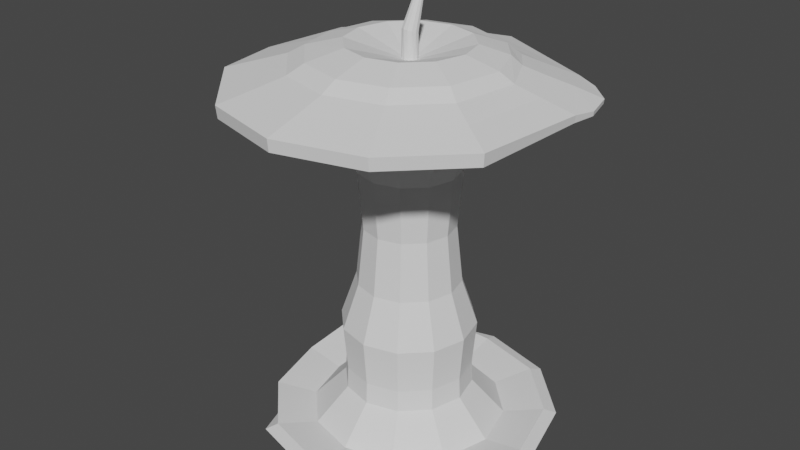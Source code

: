 # Source: apple_core.blend  (saved by Blender 3.3.6; exported with 4.5.12 LTS)
import bpy
from mathutils import Matrix  # noqa: F401  (used for matrix-valued properties, if any)

bpy.ops.wm.read_factory_settings(use_empty=True)
scene = bpy.context.scene
scene.name = 'Scene'

# ---- collections
col_collection = bpy.data.collections.new('Collection'); scene.collection.children.link(col_collection)

# ---- world
world_world = bpy.data.worlds.new('World'); scene.world = world_world
world_world.use_nodes = True; world_world.node_tree.nodes.clear()
_N = world_world.node_tree.nodes; _L = world_world.node_tree.links
n0 = _N.new('ShaderNodeOutputWorld'); n0.name = 'World Output'; n0.location = (300, 300)
n1 = _N.new('ShaderNodeBackground'); n1.name = 'Background'; n1.location = (10, 300)
n1.inputs[0].default_value = (0.05088, 0.05088, 0.05088, 1.0)
_L.new(n1.outputs[0], n0.inputs[0])
n0.is_active_output = True
world_world.color = (0.05088, 0.05088, 0.05088)
world_world.use_sun_shadow = False
world_world.sun_shadow_jitter_overblur = 0.0

# ---- meshes
me_cylinder = bpy.data.meshes.new('Cylinder')
me_cylinder.from_pydata([(-0.02168, 0.6613, -1.07), (-0.03249, 0.9228, 0.9626), (0.3119, 0.5719, -1.07), (0.5786, 0.641, 0.952), (0.5561, 0.3277, -1.07), (0.6969, 0.4023, 0.9876), (0.6454, -0.00581, -1.07), (0.8582, 0.1567, 0.952), (0.5561, -0.3394, -1.07), (0.8147, -0.4959, 0.966), (0.3119, -0.5836, -1.07), (0.4668, -0.8438, 0.966), (-0.02168, -0.6729, -1.07), (-0.008387, -0.9711, 0.966), (-0.3552, -0.5836, -1.07), (-0.4836, -0.8438, 0.966), (-0.5994, -0.3394, -1.07), (-0.8054, -0.4908, 0.9889), (-0.6888, -0.00581, -1.07), (-0.964, -0.02721, 0.9451), (-0.5994, 0.3277, -1.07), (-0.8755, 0.4565, 0.9592), (-0.3552, 0.5719, -1.07), (-0.4593, 0.8085, 0.9626), (6.425e-09, 0.2887, -0.1415), (0.1444, 0.2501, -0.1415), (0.2501, 0.1444, -0.1415), (0.2887, -6.12e-09, -0.1415), (0.2501, -0.1444, -0.1415), (0.1444, -0.2501, -0.1415), (6.425e-09, -0.2887, -0.1415), (-0.1444, -0.2501, -0.1415), (-0.2501, -0.1444, -0.1415), (-0.2887, -6.12e-09, -0.1415), (-0.2501, 0.1444, -0.1415), (-0.1444, 0.2501, -0.1415), (1.562e-07, 0.5039, 0.8769), (0.252, 0.4364, 0.8769), (0.4364, 0.252, 0.8769), (0.5039, 7.225e-10, 0.8769), (0.4364, -0.252, 0.8769), (0.252, -0.4364, 0.8769), (1.562e-07, -0.5039, 0.8769), (-0.252, -0.4364, 0.8769), (-0.4364, -0.252, 0.8769), (-0.5039, 7.225e-10, 0.8769), (-0.4364, 0.252, 0.8769), (-0.252, 0.4364, 0.8769), (0.1776, 0.3076, -0.6535), (0.3076, 0.1776, -0.6535), (0.3552, -4.212e-09, -0.6535), (0.3076, -0.1776, -0.6535), (0.1776, -0.3076, -0.6535), (3.081e-09, -0.3552, -0.6535), (-0.1776, -0.3076, -0.6535), (-0.3076, -0.1776, -0.6535), (-0.3552, -4.212e-09, -0.6535), (-0.3076, 0.1776, -0.6535), (-0.1776, 0.3076, -0.6535), (3.081e-09, 0.3552, -0.6535), (0.3855, 0.6639, -0.9247), (0.6665, 0.3829, -0.9247), (0.7694, -0.0009734, -0.9247), (0.6665, -0.3849, -0.9247), (0.3855, -0.6659, -0.9247), (0.001642, -0.7687, -0.9247), (-0.3822, -0.6659, -0.9247), (-0.6633, -0.3849, -0.9247), (-0.7661, -0.0009734, -0.9247), (-0.7618, 0.4413, -0.8846), (-0.4808, 0.7223, -0.8846), (0.001642, 0.7668, -0.9247), (9.997e-10, 0.6961, 0.9087), (0.3481, 0.6029, 0.9087), (0.6029, 0.3481, 0.9087), (0.6961, 1.179e-10, 0.9087), (0.6029, -0.3481, 0.9087), (0.3481, -0.6029, 0.9087), (9.997e-10, -0.6961, 0.9087), (-0.3481, -0.6029, 0.9087), (-0.6029, -0.3481, 0.9087), (-0.6961, 1.179e-10, 0.9087), (-0.6029, 0.3481, 0.9087), (-0.3481, 0.6029, 0.9087), (-0.03249, 0.9163, 0.9012), (0.5764, 0.6373, 0.9118), (0.6936, 0.4005, 0.9522), (0.8539, 0.1567, 0.9118), (0.8084, -0.4923, 0.8977), (0.4632, -0.8375, 0.8977), (-0.008387, -0.9638, 0.8977), (-0.48, -0.8375, 0.8977), (-0.7839, -0.4876, 0.9237), (-0.9413, -0.02757, 0.8802), (-0.8534, 0.4525, 0.8942), (-0.456, 0.8028, 0.9012), (0.4189, 0.7255, -0.944), (0.7255, 0.4189, -0.944), (0.8377, -1.036e-09, -0.944), (0.7255, -0.4189, -0.944), (0.4189, -0.7255, -0.944), (1.878e-09, -0.8377, -0.944), (-0.4189, -0.7255, -0.944), (-0.6063, -0.3433, -1.025), (-0.6967, -0.00581, -1.025), (-0.7255, 0.4189, -0.944), (-0.4189, 0.7255, -0.944), (1.878e-09, 0.8377, -0.944), (0.168, 0.2911, 1.172), (2.58e-09, 0.3361, 1.172), (0.2911, 0.168, 1.172), (0.3361, 4.607e-09, 1.172), (0.2911, -0.168, 1.172), (0.168, -0.2911, 1.172), (2.58e-09, -0.3361, 1.172), (-0.168, -0.2911, 1.172), (-0.2911, -0.168, 1.172), (-0.3361, 4.607e-09, 1.172), (-0.2911, 0.168, 1.172), (-0.168, 0.2911, 1.172), (0.02171, 0.0376, 1.084), (2.693e-09, 0.04342, 1.084), (0.0376, 0.02171, 1.084), (0.04342, 4.921e-09, 1.084), (0.0376, -0.02171, 1.084), (0.02171, -0.0376, 1.084), (2.693e-09, -0.04342, 1.084), (-0.02171, -0.0376, 1.084), (-0.0376, -0.02171, 1.084), (-0.04342, 4.921e-09, 1.084), (-0.0376, 0.02171, 1.084), (-0.02171, 0.0376, 1.084), (0.02754, 0.03156, 1.213), (0.007175, 0.04104, 1.212), (0.04052, 0.01363, 1.217), (0.04265, -0.007949, 1.223), (0.03335, -0.0274, 1.229), (0.01511, -0.03951, 1.234), (-0.007175, -0.04104, 1.237), (-0.02754, -0.03156, 1.236), (-0.04052, -0.01363, 1.232), (-0.04265, 0.007949, 1.226), (-0.03335, 0.0274, 1.22), (-0.01511, 0.03951, 1.215), (0.03096, 0.06371, 1.377), (0.01879, 0.06937, 1.376), (0.03872, 0.05299, 1.379), (0.03999, 0.04009, 1.382), (0.03443, 0.02847, 1.386), (0.02353, 0.02123, 1.389), (0.01022, 0.02032, 1.391), (-0.001953, 0.02598, 1.39), (-0.009713, 0.0367, 1.388), (-0.01098, 0.04959, 1.384), (-0.005425, 0.06122, 1.381), (0.005473, 0.06846, 1.378), (-0.1637, 0.9165, 0.9071), (-0.1637, 0.9198, 0.9376), (-0.3753, 0.8631, 0.9376), (-0.3737, 0.8603, 0.9071), (0.8304, 0.4635, 0.9365), (0.7033, 0.5906, 0.9365), (0.8769, 0.29, 0.9365), (0.702, 0.5883, 0.9115), (0.8281, 0.4622, 0.9115), (0.8742, 0.29, 0.9115), (0.1414, 0.2449, 0.5079), (0.2449, 0.1414, 0.5079), (0.2828, -4.101e-09, 0.5079), (0.2449, -0.1414, 0.5079), (0.1414, -0.2449, 0.5079), (2.677e-09, -0.2828, 0.5079), (-0.1414, -0.2449, 0.5079), (-0.2449, -0.1414, 0.5079), (-0.2828, -4.101e-09, 0.5079), (-0.2449, 0.1414, 0.5079), (-0.1414, 0.2449, 0.5079), (2.677e-09, 0.2828, 0.5079), (0.002136, 0.541, -0.9676), (0.2732, 0.4683, -0.9676), (0.4717, 0.2698, -0.9676), (0.5444, -0.001266, -0.9676), (0.4717, -0.2724, -0.9676), (0.2732, -0.4708, -0.9676), (0.002136, -0.5435, -0.9676), (-0.269, -0.4708, -0.9676), (-0.4674, -0.2724, -0.9676), (-0.5401, -0.001266, -0.9676), (-0.5246, 0.3037, -0.9443), (-0.3261, 0.5022, -0.9443), (8.793e-08, 0.3571, 0.6937), (0.1786, 0.3093, 0.6937), (0.3093, 0.1786, 0.6937), (0.3571, -4.401e-10, 0.6937), (0.3093, -0.1786, 0.6937), (0.1786, -0.3093, 0.6937), (8.793e-08, -0.3571, 0.6937), (-0.1786, -0.3093, 0.6937), (-0.3093, -0.1786, 0.6937), (-0.3571, -4.401e-10, 0.6937), (-0.3093, 0.1786, 0.6937), (-0.1786, 0.3093, 0.6937), (0.1271, 0.2201, 0.1832), (0.2201, 0.1271, 0.1832), (0.2541, -4.284e-09, 0.1832), (0.2201, -0.1271, 0.1832), (0.1271, -0.2201, 0.1832), (3.686e-09, -0.2541, 0.1832), (-0.1271, -0.2201, 0.1832), (-0.2201, -0.1271, 0.1832), (-0.2541, -4.284e-09, 0.1832), (-0.2201, 0.1271, 0.1832), (-0.1271, 0.2201, 0.1832), (3.686e-09, 0.2541, 0.1832), (5.351e-09, 0.3768, -0.3975), (0.1884, 0.3263, -0.3975), (0.3263, 0.1884, -0.3975), (0.3768, -6.046e-09, -0.3975), (0.3263, -0.1884, -0.3975), (0.1884, -0.3263, -0.3975), (5.351e-09, -0.3768, -0.3975), (-0.1884, -0.3263, -0.3975), (-0.3263, -0.1884, -0.3975), (-0.3768, -6.046e-09, -0.3975), (-0.3263, 0.1884, -0.3975), (-0.1884, 0.3263, -0.3975), (-0.02168, 0.48, -1.07), (0.2212, 0.4149, -1.07), (0.399, 0.2371, -1.07), (0.4641, -0.00581, -1.07), (0.399, -0.2487, -1.07), (0.2212, -0.4265, -1.07), (-0.02168, -0.4916, -1.07), (-0.2646, -0.4265, -1.07), (-0.4424, -0.2487, -1.07), (-0.5075, -0.00581, -1.07), (-0.4424, 0.2371, -1.07), (-0.2646, 0.4149, -1.07), (-0.02168, 0.1417, -1.005), (0.05206, 0.1219, -1.005), (0.106, 0.06793, -1.005), (0.1258, -0.00581, -1.005), (0.106, -0.07955, -1.005), (0.05206, -0.1335, -1.005), (-0.02168, -0.1533, -1.005), (-0.09542, -0.1335, -1.005), (-0.1494, -0.07955, -1.005), (-0.1692, -0.00581, -1.005), (-0.1494, 0.06793, -1.005), (-0.09542, 0.1219, -1.005), (0.3789, 0.6727, -1.007), (0.6645, 0.3871, -1.007), (0.769, -0.003012, -1.007), (0.6645, -0.3931, -1.007), (0.3789, -0.6787, -1.007), (-0.01124, -0.7832, -1.007), (-0.4014, -0.6787, -1.007), (-0.6251, -0.354, -1.048), (-0.7184, -0.006024, -1.048), (-0.6869, 0.3871, -1.007), (-0.4014, 0.6727, -1.007), (-0.01124, 0.7772, -1.007), (0.0002446, 0.3604, -0.7764), (0.1805, 0.3121, -0.7764), (0.3125, 0.1801, -0.7764), (0.3608, -0.000145, -0.7764), (0.3125, -0.1804, -0.7764), (0.1805, -0.3124, -0.7764), (0.0002446, -0.3607, -0.7764), (-0.18, -0.3124, -0.7764), (-0.312, -0.1804, -0.7764), (-0.3603, -0.000145, -0.7764), (-0.3309, 0.1913, -0.7687), (-0.1989, 0.3233, -0.7687), (0.5275, -0.3179, 1.069), (0.3025, -0.5429, 1.069), (0.5737, 0.06606, 1.063), (-0.3017, 0.5244, 1.067), (-0.01524, 0.6012, 1.067), (0.3508, 0.4521, 1.063), (0.4766, 0.2743, 1.078), (-0.5562, 0.2977, 1.066), (-0.6218, -0.01337, 1.06), (-0.5259, -0.3157, 1.079), (-0.3122, -0.5429, 1.069), (-0.004835, -0.6253, 1.069), (0.4559, -0.2697, 1.12), (0.5066, 0.03742, 1.117), (-0.2608, 0.4544, 1.12), (0.4276, 0.2467, 1.126), (-0.4709, 0.2598, 1.119), (-0.5324, -0.006769, 1.115), (-0.454, -0.2685, 1.126), (-0.2667, -0.4633, 1.12), (-0.002189, -0.5342, 1.12), (0.2623, -0.4633, 1.12), (-0.007979, 0.5221, 1.12), (0.2891, 0.4141, 1.117), (0.3754, -0.6777, 1.022), (-0.02362, 0.7439, 1.019), (0.4536, 0.5335, 1.012), (0.6552, -0.3979, 1.022), (0.699, 0.1084, 1.012), (-0.372, 0.6506, 1.019), (0.5728, 0.33, 1.037), (-0.6995, 0.3679, 1.017), (-0.7748, -0.02023, 1.007), (-0.6505, -0.3943, 1.038), (-0.389, -0.6777, 1.022), (-0.006768, -0.7801, 1.022)], [], [(84, 1, 3, 85), (3, 5, 160, 161), (86, 85, 163, 164), (87, 7, 9, 88), (88, 9, 11, 89), (89, 11, 13, 90), (90, 13, 15, 91), (91, 15, 17, 92), (92, 17, 19, 93), (93, 19, 21, 94), (295, 286, 112, 113), (94, 21, 23, 95), (84, 95, 159, 156), (20, 22, 237, 236), (225, 35, 24, 214), (224, 34, 35, 225), (223, 33, 34, 224), (222, 32, 33, 223), (221, 31, 32, 222), (220, 30, 31, 221), (219, 29, 30, 220), (218, 28, 29, 219), (217, 27, 28, 218), (216, 26, 27, 217), (215, 25, 26, 216), (214, 24, 25, 215), (201, 47, 36, 190), (200, 46, 47, 201), (199, 45, 46, 200), (198, 44, 45, 199), (197, 43, 44, 198), (196, 42, 43, 197), (195, 41, 42, 196), (194, 40, 41, 195), (193, 39, 40, 194), (192, 38, 39, 193), (191, 37, 38, 192), (190, 36, 37, 191), (262, 59, 48, 263), (263, 48, 49, 264), (264, 49, 50, 265), (265, 50, 51, 266), (266, 51, 52, 267), (267, 52, 53, 268), (268, 53, 54, 269), (269, 54, 55, 270), (270, 55, 56, 271), (271, 56, 57, 272), (272, 57, 58, 273), (273, 58, 59, 262), (106, 70, 71, 107), (105, 69, 70, 106), (104, 68, 69, 105), (103, 67, 68, 104), (102, 66, 67, 103), (101, 65, 66, 102), (100, 64, 65, 101), (99, 63, 64, 100), (98, 62, 63, 99), (97, 61, 62, 98), (96, 60, 61, 97), (107, 71, 60, 96), (47, 83, 72, 36), (46, 82, 83, 47), (45, 81, 82, 46), (44, 80, 81, 45), (43, 79, 80, 44), (42, 78, 79, 43), (41, 77, 78, 42), (40, 76, 77, 41), (39, 75, 76, 40), (38, 74, 75, 39), (37, 73, 74, 38), (36, 72, 73, 37), (83, 95, 84, 72), (82, 94, 95, 83), (81, 93, 94, 82), (80, 92, 93, 81), (79, 91, 92, 80), (78, 90, 91, 79), (77, 89, 90, 78), (76, 88, 89, 77), (75, 87, 88, 76), (74, 86, 87, 75), (73, 85, 86, 74), (72, 84, 85, 73), (261, 107, 96, 250), (250, 96, 97, 251), (251, 97, 98, 252), (252, 98, 99, 253), (253, 99, 100, 254), (254, 100, 101, 255), (255, 101, 102, 256), (256, 102, 103, 257), (257, 103, 104, 258), (258, 104, 105, 259), (259, 105, 106, 260), (260, 106, 107, 261), (113, 112, 124, 125), (286, 287, 111, 112), (296, 288, 119, 109), (297, 296, 109, 108), (287, 289, 110, 111), (288, 290, 118, 119), (289, 297, 108, 110), (290, 291, 117, 118), (291, 292, 116, 117), (292, 293, 115, 116), (293, 294, 114, 115), (294, 295, 113, 114), (120, 121, 133, 132), (109, 119, 131, 121), (110, 108, 120, 122), (117, 116, 128, 129), (114, 113, 125, 126), (111, 110, 122, 123), (118, 117, 129, 130), (115, 114, 126, 127), (112, 111, 123, 124), (119, 118, 130, 131), (108, 109, 121, 120), (116, 115, 127, 128), (143, 142, 154, 155), (128, 127, 139, 140), (125, 124, 136, 137), (121, 131, 143, 133), (122, 120, 132, 134), (129, 128, 140, 141), (126, 125, 137, 138), (123, 122, 134, 135), (130, 129, 141, 142), (127, 126, 138, 139), (124, 123, 135, 136), (131, 130, 142, 143), (144, 145, 155, 154, 153, 152, 151, 150, 149, 148, 147, 146), (132, 133, 145, 144), (140, 139, 151, 152), (137, 136, 148, 149), (133, 143, 155, 145), (134, 132, 144, 146), (141, 140, 152, 153), (138, 137, 149, 150), (135, 134, 146, 147), (142, 141, 153, 154), (139, 138, 150, 151), (136, 135, 147, 148), (159, 158, 157, 156), (1, 84, 156, 157), (23, 1, 157, 158), (95, 23, 158, 159), (163, 161, 160, 164), (164, 160, 162, 165), (7, 87, 165, 162), (85, 3, 161, 163), (87, 86, 164, 165), (5, 7, 162, 160), (213, 177, 166, 202), (202, 166, 167, 203), (203, 167, 168, 204), (204, 168, 169, 205), (205, 169, 170, 206), (206, 170, 171, 207), (207, 171, 172, 208), (208, 172, 173, 209), (209, 173, 174, 210), (210, 174, 175, 211), (211, 175, 176, 212), (212, 176, 177, 213), (70, 189, 178, 71), (69, 188, 189, 70), (68, 187, 188, 69), (67, 186, 187, 68), (66, 185, 186, 67), (65, 184, 185, 66), (64, 183, 184, 65), (63, 182, 183, 64), (62, 181, 182, 63), (61, 180, 181, 62), (60, 179, 180, 61), (71, 178, 179, 60), (177, 190, 191, 166), (166, 191, 192, 167), (167, 192, 193, 168), (168, 193, 194, 169), (169, 194, 195, 170), (170, 195, 196, 171), (171, 196, 197, 172), (172, 197, 198, 173), (173, 198, 199, 174), (174, 199, 200, 175), (175, 200, 201, 176), (176, 201, 190, 177), (35, 212, 213, 24), (34, 211, 212, 35), (33, 210, 211, 34), (32, 209, 210, 33), (31, 208, 209, 32), (30, 207, 208, 31), (29, 206, 207, 30), (28, 205, 206, 29), (27, 204, 205, 28), (26, 203, 204, 27), (25, 202, 203, 26), (24, 213, 202, 25), (59, 214, 215, 48), (48, 215, 216, 49), (49, 216, 217, 50), (50, 217, 218, 51), (51, 218, 219, 52), (52, 219, 220, 53), (53, 220, 221, 54), (54, 221, 222, 55), (55, 222, 223, 56), (56, 223, 224, 57), (57, 224, 225, 58), (58, 225, 214, 59), (232, 233, 245, 244), (2, 4, 228, 227), (18, 20, 236, 235), (16, 18, 235, 234), (14, 16, 234, 233), (12, 14, 233, 232), (10, 12, 232, 231), (8, 10, 231, 230), (6, 8, 230, 229), (22, 0, 226, 237), (0, 2, 227, 226), (4, 6, 229, 228), (238, 239, 240, 241, 242, 243, 244, 245, 246, 247, 248, 249), (229, 230, 242, 241), (236, 237, 249, 248), (226, 227, 239, 238), (233, 234, 246, 245), (230, 231, 243, 242), (237, 226, 238, 249), (227, 228, 240, 239), (234, 235, 247, 246), (231, 232, 244, 243), (228, 229, 241, 240), (235, 236, 248, 247), (22, 260, 261, 0), (20, 259, 260, 22), (18, 258, 259, 20), (16, 257, 258, 18), (14, 256, 257, 16), (12, 255, 256, 14), (10, 254, 255, 12), (8, 253, 254, 10), (6, 252, 253, 8), (4, 251, 252, 6), (2, 250, 251, 4), (0, 261, 250, 2), (189, 273, 262, 178), (188, 272, 273, 189), (187, 271, 272, 188), (186, 270, 271, 187), (185, 269, 270, 186), (184, 268, 269, 185), (183, 267, 268, 184), (182, 266, 267, 183), (181, 265, 266, 182), (180, 264, 265, 181), (179, 263, 264, 180), (178, 262, 263, 179), (309, 298, 275, 285), (308, 309, 285, 284), (307, 308, 284, 283), (306, 307, 283, 282), (305, 306, 282, 281), (304, 300, 279, 280), (303, 305, 281, 277), (302, 304, 280, 276), (300, 299, 278, 279), (299, 303, 277, 278), (301, 302, 276, 274), (298, 301, 274, 275), (285, 275, 295, 294), (284, 285, 294, 293), (283, 284, 293, 292), (282, 283, 292, 291), (281, 282, 291, 290), (280, 279, 297, 289), (277, 281, 290, 288), (276, 280, 289, 287), (279, 278, 296, 297), (278, 277, 288, 296), (274, 276, 287, 286), (275, 274, 286, 295), (11, 9, 301, 298), (9, 7, 302, 301), (1, 23, 303, 299), (3, 1, 299, 300), (7, 5, 304, 302), (23, 21, 305, 303), (5, 3, 300, 304), (21, 19, 306, 305), (19, 17, 307, 306), (17, 15, 308, 307), (15, 13, 309, 308), (13, 11, 298, 309)])
_uv = me_cylinder.uv_layers.new(name='UVMap')
_uv.uv.foreach_set('vector', [0.9983, 0.9812, 1.0, 1.0, 0.9167, 1.0, 0.9167, 0.9812, 0.9167, 1.0, 0.8333, 1.0, 0.8333, 1.0, 0.9167, 1.0, 0.8333, 0.9812, 0.9167, 0.9812, 0.9167, 0.9812, 0.8333, 0.9812, 0.75, 0.9812, 0.75, 1.0, 0.6667, 1.0, 0.6667, 0.9812, 0.6667, 0.9812, 0.6667, 1.0, 0.5833, 1.0, 0.5833, 0.9812, 0.5833, 0.9812, 0.5833, 1.0, 0.5, 1.0, 0.5, 0.9812, 0.5, 0.9812, 0.5, 1.0, 0.4167, 1.0, 0.4167, 0.9812, 0.4167, 0.9812, 0.4167, 1.0, 0.3333, 1.0, 0.3333, 0.9812, 0.3333, 0.9812, 0.3333, 1.0, 0.25, 1.0, 0.25, 0.9812, 0.25, 0.9812, 0.25, 1.0, 0.1667, 1.0, 0.1667, 0.9812, 0.5821, 1.0, 0.6649, 1.0, 0.6667, 1.0, 0.5833, 1.0, 0.1667, 0.9812, 0.1667, 1.0, 0.08333, 1.0, 0.08333, 0.9812, 0.001744, 0.9812, 0.08333, 0.9812, 0.08333, 0.9812, 0.001744, 0.9812, 0.1667, 0.5, 0.08333, 0.5, 0.08333, 0.5, 0.1667, 0.5, 0.08333, 0.6875, 0.08333, 0.75, 7.451e-08, 0.75, 7.451e-08, 0.6875, 0.1667, 0.6875, 0.1667, 0.75, 0.08333, 0.75, 0.08333, 0.6875, 0.25, 0.6875, 0.25, 0.75, 0.1667, 0.75, 0.1667, 0.6875, 0.3333, 0.6875, 0.3333, 0.75, 0.25, 0.75, 0.25, 0.6875, 0.4167, 0.6875, 0.4167, 0.75, 0.3333, 0.75, 0.3333, 0.6875, 0.5, 0.6875, 0.5, 0.75, 0.4167, 0.75, 0.4167, 0.6875, 0.5833, 0.6875, 0.5833, 0.75, 0.5, 0.75, 0.5, 0.6875, 0.6667, 0.6875, 0.6667, 0.75, 0.5833, 0.75, 0.5833, 0.6875, 0.75, 0.6875, 0.75, 0.75, 0.6667, 0.75, 0.6667, 0.6875, 0.8333, 0.6875, 0.8333, 0.75, 0.75, 0.75, 0.75, 0.6875, 0.9167, 0.6875, 0.9167, 0.75, 0.8333, 0.75, 0.8333, 0.6875, 1.0, 0.6875, 1.0, 0.75, 0.9167, 0.75, 0.9167, 0.6875, 0.08415, 0.8146, 0.08333, 0.8434, 0.01449, 0.8434, 0.02217, 0.8146, 0.1667, 0.8146, 0.1667, 0.8434, 0.08333, 0.8434, 0.08415, 0.8146, 0.25, 0.8146, 0.25, 0.8434, 0.1667, 0.8434, 0.1667, 0.8146, 0.3333, 0.8146, 0.3333, 0.8434, 0.25, 0.8434, 0.25, 0.8146, 0.4167, 0.8146, 0.4167, 0.8434, 0.3333, 0.8434, 0.3333, 0.8146, 0.5, 0.8146, 0.5, 0.8434, 0.4167, 0.8434, 0.4167, 0.8146, 0.5833, 0.8146, 0.5833, 0.8434, 0.5, 0.8434, 0.5, 0.8146, 0.6667, 0.8146, 0.6667, 0.8434, 0.5833, 0.8434, 0.5833, 0.8146, 0.75, 0.8146, 0.75, 0.8434, 0.6667, 0.8434, 0.6667, 0.8146, 0.8333, 0.8146, 0.8333, 0.8434, 0.75, 0.8434, 0.75, 0.8146, 0.9158, 0.8146, 0.9167, 0.8434, 0.8333, 0.8434, 0.8333, 0.8146, 0.9778, 0.8146, 0.9855, 0.8434, 0.9167, 0.8434, 0.9158, 0.8146, 1.0, 0.6064, 1.0, 0.625, 0.9167, 0.625, 0.9167, 0.6064, 0.9167, 0.6064, 0.9167, 0.625, 0.8333, 0.625, 0.8333, 0.6064, 0.8333, 0.6064, 0.8333, 0.625, 0.75, 0.625, 0.75, 0.6064, 0.75, 0.6064, 0.75, 0.625, 0.6667, 0.625, 0.6667, 0.6064, 0.6667, 0.6064, 0.6667, 0.625, 0.5833, 0.625, 0.5833, 0.6064, 0.5833, 0.6064, 0.5833, 0.625, 0.5, 0.625, 0.5, 0.6064, 0.5, 0.6064, 0.5, 0.625, 0.4167, 0.625, 0.4167, 0.6064, 0.4167, 0.6064, 0.4167, 0.625, 0.3333, 0.625, 0.3333, 0.6064, 0.3333, 0.6064, 0.3333, 0.625, 0.25, 0.625, 0.25, 0.6064, 0.25, 0.6064, 0.25, 0.625, 0.1667, 0.625, 0.1667, 0.6064, 0.1667, 0.6064, 0.1667, 0.625, 0.08333, 0.625, 0.08333, 0.6064, 0.08333, 0.6064, 0.08333, 0.625, 7.451e-08, 0.625, 7.451e-08, 0.6064, 0.08333, 0.514, 0.08333, 0.5304, 7.451e-08, 0.5304, 7.451e-08, 0.514, 0.1667, 0.514, 0.1667, 0.5304, 0.08333, 0.5304, 0.08333, 0.514, 0.25, 0.514, 0.25, 0.5304, 0.1667, 0.5304, 0.1667, 0.514, 0.3333, 0.514, 0.3333, 0.5304, 0.25, 0.5304, 0.25, 0.514, 0.4167, 0.514, 0.4167, 0.5304, 0.3333, 0.5304, 0.3333, 0.514, 0.5, 0.514, 0.5, 0.5304, 0.4167, 0.5304, 0.4167, 0.514, 0.5833, 0.514, 0.5833, 0.5304, 0.5, 0.5304, 0.5, 0.514, 0.6667, 0.514, 0.6667, 0.5304, 0.5833, 0.5304, 0.5833, 0.514, 0.75, 0.514, 0.75, 0.5304, 0.6667, 0.5304, 0.6667, 0.514, 0.8333, 0.514, 0.8333, 0.5304, 0.75, 0.5304, 0.75, 0.514, 0.9167, 0.514, 0.9167, 0.5304, 0.8333, 0.5304, 0.8333, 0.514, 1.0, 0.514, 1.0, 0.5304, 0.9167, 0.5304, 0.9167, 0.514, 0.08333, 0.8434, 0.08333, 0.9467, 0.004929, 0.9467, 0.01449, 0.8434, 0.1667, 0.8434, 0.1667, 0.9467, 0.08333, 0.9467, 0.08333, 0.8434, 0.25, 0.8434, 0.25, 0.9467, 0.1667, 0.9467, 0.1667, 0.8434, 0.3333, 0.8434, 0.3333, 0.9467, 0.25, 0.9467, 0.25, 0.8434, 0.4167, 0.8434, 0.4167, 0.9467, 0.3333, 0.9467, 0.3333, 0.8434, 0.5, 0.8434, 0.5, 0.9467, 0.4167, 0.9467, 0.4167, 0.8434, 0.5833, 0.8434, 0.5833, 0.9467, 0.5, 0.9467, 0.5, 0.8434, 0.6667, 0.8434, 0.6667, 0.9467, 0.5833, 0.9467, 0.5833, 0.8434, 0.75, 0.8434, 0.75, 0.9467, 0.6667, 0.9467, 0.6667, 0.8434, 0.8333, 0.8434, 0.8333, 0.9467, 0.75, 0.9467, 0.75, 0.8434, 0.9167, 0.8434, 0.9167, 0.9467, 0.8333, 0.9467, 0.8333, 0.8434, 0.9855, 0.8434, 0.9951, 0.9467, 0.9167, 0.9467, 0.9167, 0.8434, 0.08333, 0.9467, 0.08333, 0.9812, 0.001744, 0.9812, 0.004929, 0.9467, 0.1667, 0.9467, 0.1667, 0.9812, 0.08333, 0.9812, 0.08333, 0.9467, 0.25, 0.9467, 0.25, 0.9812, 0.1667, 0.9812, 0.1667, 0.9467, 0.3333, 0.9467, 0.3333, 0.9812, 0.25, 0.9812, 0.25, 0.9467, 0.4167, 0.9467, 0.4167, 0.9812, 0.3333, 0.9812, 0.3333, 0.9467, 0.5, 0.9467, 0.5, 0.9812, 0.4167, 0.9812, 0.4167, 0.9467, 0.5833, 0.9467, 0.5833, 0.9812, 0.5, 0.9812, 0.5, 0.9467, 0.6667, 0.9467, 0.6667, 0.9812, 0.5833, 0.9812, 0.5833, 0.9467, 0.75, 0.9467, 0.75, 0.9812, 0.6667, 0.9812, 0.6667, 0.9467, 0.8333, 0.9467, 0.8333, 0.9812, 0.75, 0.9812, 0.75, 0.9467, 0.9167, 0.9467, 0.9167, 0.9812, 0.8333, 0.9812, 0.8333, 0.9467, 0.9951, 0.9467, 0.9983, 0.9812, 0.9167, 0.9812, 0.9167, 0.9467, 1.0, 0.507, 1.0, 0.514, 0.9167, 0.514, 0.9167, 0.507, 0.9167, 0.507, 0.9167, 0.514, 0.8333, 0.514, 0.8333, 0.507, 0.8333, 0.507, 0.8333, 0.514, 0.75, 0.514, 0.75, 0.507, 0.75, 0.507, 0.75, 0.514, 0.6667, 0.514, 0.6667, 0.507, 0.6667, 0.507, 0.6667, 0.514, 0.5833, 0.514, 0.5833, 0.507, 0.5833, 0.507, 0.5833, 0.514, 0.5, 0.514, 0.5, 0.507, 0.5, 0.507, 0.5, 0.514, 0.4167, 0.514, 0.4167, 0.507, 0.4167, 0.507, 0.4167, 0.514, 0.3333, 0.514, 0.3333, 0.507, 0.3333, 0.507, 0.3333, 0.514, 0.25, 0.514, 0.25, 0.507, 0.25, 0.507, 0.25, 0.514, 0.1667, 0.514, 0.1667, 0.507, 0.1667, 0.507, 0.1667, 0.514, 0.08333, 0.514, 0.08333, 0.507, 0.08333, 0.507, 0.08333, 0.514, 7.451e-08, 0.514, 7.451e-08, 0.507, 0.5833, 1.0, 0.6667, 1.0, 0.6667, 1.0, 0.5833, 1.0, 0.6649, 1.0, 0.7529, 1.0, 0.75, 1.0, 0.6667, 1.0, -0.001592, 1.0, 0.08457, 1.0, 0.08333, 1.0, 7.451e-08, 1.0, 0.913, 1.0, 0.9976, 1.0, 1.0, 1.0, 0.9167, 1.0, 0.7529, 1.0, 0.8314, 1.0, 0.8333, 1.0, 0.75, 1.0, 0.08457, 1.0, 0.1683, 1.0, 0.1667, 1.0, 0.08333, 1.0, 0.8314, 1.0, 0.913, 1.0, 0.9167, 1.0, 0.8333, 1.0, 0.1683, 1.0, 0.2511, 1.0, 0.25, 1.0, 0.1667, 1.0, 0.2511, 1.0, 0.3348, 1.0, 0.3333, 1.0, 0.25, 1.0, 0.3348, 1.0, 0.4177, 1.0, 0.4167, 1.0, 0.3333, 1.0, 0.4177, 1.0, 0.4988, 1.0, 0.5, 1.0, 0.4167, 1.0, 0.4988, 1.0, 0.5821, 1.0, 0.5833, 1.0, 0.5, 1.0, 0.9167, 1.0, 1.0, 1.0, 1.0, 1.0, 0.9167, 1.0, 7.451e-08, 1.0, 0.08333, 1.0, 0.08333, 1.0, 7.451e-08, 1.0, 0.8333, 1.0, 0.9167, 1.0, 0.9167, 1.0, 0.8333, 1.0, 0.25, 1.0, 0.3333, 1.0, 0.3333, 1.0, 0.25, 1.0, 0.5, 1.0, 0.5833, 1.0, 0.5833, 1.0, 0.5, 1.0, 0.75, 1.0, 0.8333, 1.0, 0.8333, 1.0, 0.75, 1.0, 0.1667, 1.0, 0.25, 1.0, 0.25, 1.0, 0.1667, 1.0, 0.4167, 1.0, 0.5, 1.0, 0.5, 1.0, 0.4167, 1.0, 0.6667, 1.0, 0.75, 1.0, 0.75, 1.0, 0.6667, 1.0, 0.08333, 1.0, 0.1667, 1.0, 0.1667, 1.0, 0.08333, 1.0, 0.9167, 1.0, 1.0, 1.0, 1.0, 1.0, 0.9167, 1.0, 0.3333, 1.0, 0.4167, 1.0, 0.4167, 1.0, 0.3333, 1.0, 0.08333, 1.0, 0.1667, 1.0, 0.1667, 1.0, 0.08333, 1.0, 0.3333, 1.0, 0.4167, 1.0, 0.4167, 1.0, 0.3333, 1.0, 0.5833, 1.0, 0.6667, 1.0, 0.6667, 1.0, 0.5833, 1.0, 7.451e-08, 1.0, 0.08333, 1.0, 0.08333, 1.0, 7.451e-08, 1.0, 0.8333, 1.0, 0.9167, 1.0, 0.9167, 1.0, 0.8333, 1.0, 0.25, 1.0, 0.3333, 1.0, 0.3333, 1.0, 0.25, 1.0, 0.5, 1.0, 0.5833, 1.0, 0.5833, 1.0, 0.5, 1.0, 0.75, 1.0, 0.8333, 1.0, 0.8333, 1.0, 0.75, 1.0, 0.1667, 1.0, 0.25, 1.0, 0.25, 1.0, 0.1667, 1.0, 0.4167, 1.0, 0.5, 1.0, 0.5, 1.0, 0.4167, 1.0, 0.6667, 1.0, 0.75, 1.0, 0.75, 1.0, 0.6667, 1.0, 0.08333, 1.0, 0.1667, 1.0, 0.1667, 1.0, 0.08333, 1.0, 0.37, 0.4578, 0.25, 0.49, 0.13, 0.4578, 0.04215, 0.37, 0.01, 0.25, 0.04215, 0.13, 0.13, 0.04215, 0.25, 0.01, 0.37, 0.04215, 0.4578, 0.13, 0.49, 0.25, 0.4578, 0.37, 0.9167, 1.0, 1.0, 1.0, 1.0, 1.0, 0.9167, 1.0, 0.3333, 1.0, 0.4167, 1.0, 0.4167, 1.0, 0.3333, 1.0, 0.5833, 1.0, 0.6667, 1.0, 0.6667, 1.0, 0.5833, 1.0, 7.451e-08, 1.0, 0.08333, 1.0, 0.08333, 1.0, 7.451e-08, 1.0, 0.8333, 1.0, 0.9167, 1.0, 0.9167, 1.0, 0.8333, 1.0, 0.25, 1.0, 0.3333, 1.0, 0.3333, 1.0, 0.25, 1.0, 0.5, 1.0, 0.5833, 1.0, 0.5833, 1.0, 0.5, 1.0, 0.75, 1.0, 0.8333, 1.0, 0.8333, 1.0, 0.75, 1.0, 0.1667, 1.0, 0.25, 1.0, 0.25, 1.0, 0.1667, 1.0, 0.4167, 1.0, 0.5, 1.0, 0.5, 1.0, 0.4167, 1.0, 0.6667, 1.0, 0.75, 1.0, 0.75, 1.0, 0.6667, 1.0, 0.08333, 0.9812, 0.08333, 1.0, 7.451e-08, 1.0, 0.001744, 0.9812, 1.0, 1.0, 0.9983, 0.9812, 0.9983, 0.9812, 1.0, 1.0, 0.08333, 1.0, 7.451e-08, 1.0, 7.451e-08, 1.0, 0.08333, 1.0, 0.08333, 0.9812, 0.08333, 1.0, 0.08333, 1.0, 0.08333, 0.9812, 0.9167, 0.9812, 0.9167, 1.0, 0.8333, 1.0, 0.8333, 0.9812, 0.8333, 0.9812, 0.8333, 1.0, 0.75, 1.0, 0.75, 0.9812, 0.75, 1.0, 0.75, 0.9812, 0.75, 0.9812, 0.75, 1.0, 0.9167, 0.9812, 0.9167, 1.0, 0.9167, 1.0, 0.9167, 0.9812, 0.75, 0.9812, 0.8333, 0.9812, 0.8333, 0.9812, 0.75, 0.9812, 0.8333, 1.0, 0.75, 1.0, 0.75, 1.0, 0.8333, 1.0, 0.9964, 0.7734, 0.9928, 0.7967, 0.9167, 0.7967, 0.9167, 0.7734, 0.9167, 0.7734, 0.9167, 0.7967, 0.8333, 0.7967, 0.8333, 0.7734, 0.8333, 0.7734, 0.8333, 0.7967, 0.75, 0.7967, 0.75, 0.7734, 0.75, 0.7734, 0.75, 0.7967, 0.6667, 0.7967, 0.6667, 0.7734, 0.6667, 0.7734, 0.6667, 0.7967, 0.5833, 0.7967, 0.5833, 0.7734, 0.5833, 0.7734, 0.5833, 0.7967, 0.5, 0.7967, 0.5, 0.7734, 0.5, 0.7734, 0.5, 0.7967, 0.4167, 0.7967, 0.4167, 0.7734, 0.4167, 0.7734, 0.4167, 0.7967, 0.3333, 0.7967, 0.3333, 0.7734, 0.3333, 0.7734, 0.3333, 0.7967, 0.25, 0.7967, 0.25, 0.7734, 0.25, 0.7734, 0.25, 0.7967, 0.1667, 0.7967, 0.1667, 0.7734, 0.1667, 0.7734, 0.1667, 0.7967, 0.08333, 0.7967, 0.08333, 0.7734, 0.08333, 0.7734, 0.08333, 0.7967, 0.007247, 0.7967, 0.003624, 0.7734, 0.08333, 0.5304, 0.08333, 0.5777, 7.451e-08, 0.5777, 7.451e-08, 0.5304, 0.1667, 0.5304, 0.1667, 0.5777, 0.08333, 0.5777, 0.08333, 0.5304, 0.25, 0.5304, 0.25, 0.5777, 0.1667, 0.5777, 0.1667, 0.5304, 0.3333, 0.5304, 0.3333, 0.5777, 0.25, 0.5777, 0.25, 0.5304, 0.4167, 0.5304, 0.4167, 0.5777, 0.3333, 0.5777, 0.3333, 0.5304, 0.5, 0.5304, 0.5, 0.5777, 0.4167, 0.5777, 0.4167, 0.5304, 0.5833, 0.5304, 0.5833, 0.5777, 0.5, 0.5777, 0.5, 0.5304, 0.6667, 0.5304, 0.6667, 0.5777, 0.5833, 0.5777, 0.5833, 0.5304, 0.75, 0.5304, 0.75, 0.5777, 0.6667, 0.5777, 0.6667, 0.5304, 0.8333, 0.5304, 0.8333, 0.5777, 0.75, 0.5777, 0.75, 0.5304, 0.9167, 0.5304, 0.9167, 0.5777, 0.8333, 0.5777, 0.8333, 0.5304, 1.0, 0.5304, 1.0, 0.5777, 0.9167, 0.5777, 0.9167, 0.5304, 0.9928, 0.7967, 0.9778, 0.8146, 0.9158, 0.8146, 0.9167, 0.7967, 0.9167, 0.7967, 0.9158, 0.8146, 0.8333, 0.8146, 0.8333, 0.7967, 0.8333, 0.7967, 0.8333, 0.8146, 0.75, 0.8146, 0.75, 0.7967, 0.75, 0.7967, 0.75, 0.8146, 0.6667, 0.8146, 0.6667, 0.7967, 0.6667, 0.7967, 0.6667, 0.8146, 0.5833, 0.8146, 0.5833, 0.7967, 0.5833, 0.7967, 0.5833, 0.8146, 0.5, 0.8146, 0.5, 0.7967, 0.5, 0.7967, 0.5, 0.8146, 0.4167, 0.8146, 0.4167, 0.7967, 0.4167, 0.7967, 0.4167, 0.8146, 0.3333, 0.8146, 0.3333, 0.7967, 0.3333, 0.7967, 0.3333, 0.8146, 0.25, 0.8146, 0.25, 0.7967, 0.25, 0.7967, 0.25, 0.8146, 0.1667, 0.8146, 0.1667, 0.7967, 0.1667, 0.7967, 0.1667, 0.8146, 0.08415, 0.8146, 0.08333, 0.7967, 0.08333, 0.7967, 0.08415, 0.8146, 0.02217, 0.8146, 0.007247, 0.7967, 0.08333, 0.75, 0.08333, 0.7734, 0.003624, 0.7734, 7.451e-08, 0.75, 0.1667, 0.75, 0.1667, 0.7734, 0.08333, 0.7734, 0.08333, 0.75, 0.25, 0.75, 0.25, 0.7734, 0.1667, 0.7734, 0.1667, 0.75, 0.3333, 0.75, 0.3333, 0.7734, 0.25, 0.7734, 0.25, 0.75, 0.4167, 0.75, 0.4167, 0.7734, 0.3333, 0.7734, 0.3333, 0.75, 0.5, 0.75, 0.5, 0.7734, 0.4167, 0.7734, 0.4167, 0.75, 0.5833, 0.75, 0.5833, 0.7734, 0.5, 0.7734, 0.5, 0.75, 0.6667, 0.75, 0.6667, 0.7734, 0.5833, 0.7734, 0.5833, 0.75, 0.75, 0.75, 0.75, 0.7734, 0.6667, 0.7734, 0.6667, 0.75, 0.8333, 0.75, 0.8333, 0.7734, 0.75, 0.7734, 0.75, 0.75, 0.9167, 0.75, 0.9167, 0.7734, 0.8333, 0.7734, 0.8333, 0.75, 1.0, 0.75, 0.9964, 0.7734, 0.9167, 0.7734, 0.9167, 0.75, 1.0, 0.625, 1.0, 0.6875, 0.9167, 0.6875, 0.9167, 0.625, 0.9167, 0.625, 0.9167, 0.6875, 0.8333, 0.6875, 0.8333, 0.625, 0.8333, 0.625, 0.8333, 0.6875, 0.75, 0.6875, 0.75, 0.625, 0.75, 0.625, 0.75, 0.6875, 0.6667, 0.6875, 0.6667, 0.625, 0.6667, 0.625, 0.6667, 0.6875, 0.5833, 0.6875, 0.5833, 0.625, 0.5833, 0.625, 0.5833, 0.6875, 0.5, 0.6875, 0.5, 0.625, 0.5, 0.625, 0.5, 0.6875, 0.4167, 0.6875, 0.4167, 0.625, 0.4167, 0.625, 0.4167, 0.6875, 0.3333, 0.6875, 0.3333, 0.625, 0.3333, 0.625, 0.3333, 0.6875, 0.25, 0.6875, 0.25, 0.625, 0.25, 0.625, 0.25, 0.6875, 0.1667, 0.6875, 0.1667, 0.625, 0.1667, 0.625, 0.1667, 0.6875, 0.08333, 0.6875, 0.08333, 0.625, 0.08333, 0.625, 0.08333, 0.6875, 7.451e-08, 0.6875, 7.451e-08, 0.625, 0.5, 0.5, 0.4167, 0.5, 0.4167, 0.5, 0.5, 0.5, 0.9167, 0.5, 0.8333, 0.5, 0.8333, 0.5, 0.9167, 0.5, 0.25, 0.5, 0.1667, 0.5, 0.1667, 0.5, 0.25, 0.5, 0.3333, 0.5, 0.25, 0.5, 0.25, 0.5, 0.3333, 0.5, 0.4167, 0.5, 0.3333, 0.5, 0.3333, 0.5, 0.4167, 0.5, 0.5, 0.5, 0.4167, 0.5, 0.4167, 0.5, 0.5, 0.5, 0.5833, 0.5, 0.5, 0.5, 0.5, 0.5, 0.5833, 0.5, 0.6667, 0.5, 0.5833, 0.5, 0.5833, 0.5, 0.6667, 0.5, 0.75, 0.5, 0.6667, 0.5, 0.6667, 0.5, 0.75, 0.5, 0.08333, 0.5, 7.451e-08, 0.5, 7.451e-08, 0.5, 0.08333, 0.5, 1.0, 0.5, 0.9167, 0.5, 0.9167, 0.5, 1.0, 0.5, 0.8333, 0.5, 0.75, 0.5, 0.75, 0.5, 0.8333, 0.5, 0.75, 0.49, 0.87, 0.4578, 0.9578, 0.37, 0.99, 0.25, 0.9578, 0.13, 0.87, 0.04215, 0.75, 0.01, 0.63, 0.04215, 0.5422, 0.13, 0.51, 0.25, 0.5422, 0.37, 0.63, 0.4578, 0.75, 0.5, 0.6667, 0.5, 0.6667, 0.5, 0.75, 0.5, 0.1667, 0.5, 0.08333, 0.5, 0.08333, 0.5, 0.1667, 0.5, 1.0, 0.5, 0.9167, 0.5, 0.9167, 0.5, 1.0, 0.5, 0.4167, 0.5, 0.3333, 0.5, 0.3333, 0.5, 0.4167, 0.5, 0.6667, 0.5, 0.5833, 0.5, 0.5833, 0.5, 0.6667, 0.5, 0.08333, 0.5, 7.451e-08, 0.5, 7.451e-08, 0.5, 0.08333, 0.5, 0.9167, 0.5, 0.8333, 0.5, 0.8333, 0.5, 0.9167, 0.5, 0.3333, 0.5, 0.25, 0.5, 0.25, 0.5, 0.3333, 0.5, 0.5833, 0.5, 0.5, 0.5, 0.5, 0.5, 0.5833, 0.5, 0.8333, 0.5, 0.75, 0.5, 0.75, 0.5, 0.8333, 0.5, 0.25, 0.5, 0.1667, 0.5, 0.1667, 0.5, 0.25, 0.5, 0.08333, 0.5, 0.08333, 0.507, 7.451e-08, 0.507, 7.451e-08, 0.5, 0.1667, 0.5, 0.1667, 0.507, 0.08333, 0.507, 0.08333, 0.5, 0.25, 0.5, 0.25, 0.507, 0.1667, 0.507, 0.1667, 0.5, 0.3333, 0.5, 0.3333, 0.507, 0.25, 0.507, 0.25, 0.5, 0.4167, 0.5, 0.4167, 0.507, 0.3333, 0.507, 0.3333, 0.5, 0.5, 0.5, 0.5, 0.507, 0.4167, 0.507, 0.4167, 0.5, 0.5833, 0.5, 0.5833, 0.507, 0.5, 0.507, 0.5, 0.5, 0.6667, 0.5, 0.6667, 0.507, 0.5833, 0.507, 0.5833, 0.5, 0.75, 0.5, 0.75, 0.507, 0.6667, 0.507, 0.6667, 0.5, 0.8333, 0.5, 0.8333, 0.507, 0.75, 0.507, 0.75, 0.5, 0.9167, 0.5, 0.9167, 0.507, 0.8333, 0.507, 0.8333, 0.5, 1.0, 0.5, 1.0, 0.507, 0.9167, 0.507, 0.9167, 0.5, 0.08333, 0.5777, 0.08333, 0.6064, 7.451e-08, 0.6064, 7.451e-08, 0.5777, 0.1667, 0.5777, 0.1667, 0.6064, 0.08333, 0.6064, 0.08333, 0.5777, 0.25, 0.5777, 0.25, 0.6064, 0.1667, 0.6064, 0.1667, 0.5777, 0.3333, 0.5777, 0.3333, 0.6064, 0.25, 0.6064, 0.25, 0.5777, 0.4167, 0.5777, 0.4167, 0.6064, 0.3333, 0.6064, 0.3333, 0.5777, 0.5, 0.5777, 0.5, 0.6064, 0.4167, 0.6064, 0.4167, 0.5777, 0.5833, 0.5777, 0.5833, 0.6064, 0.5, 0.6064, 0.5, 0.5777, 0.6667, 0.5777, 0.6667, 0.6064, 0.5833, 0.6064, 0.5833, 0.5777, 0.75, 0.5777, 0.75, 0.6064, 0.6667, 0.6064, 0.6667, 0.5777, 0.8333, 0.5777, 0.8333, 0.6064, 0.75, 0.6064, 0.75, 0.5777, 0.9167, 0.5777, 0.9167, 0.6064, 0.8333, 0.6064, 0.8333, 0.5777, 1.0, 0.5777, 1.0, 0.6064, 0.9167, 0.6064, 0.9167, 0.5777, 0.4995, 1.0, 0.5829, 1.0, 0.5813, 1.0, 0.4985, 1.0, 0.4172, 1.0, 0.4995, 1.0, 0.4985, 1.0, 0.4177, 1.0, 0.3341, 1.0, 0.4172, 1.0, 0.4177, 1.0, 0.3352, 1.0, 0.2502, 1.0, 0.3341, 1.0, 0.3352, 1.0, 0.252, 1.0, 0.1672, 1.0, 0.2502, 1.0, 0.252, 1.0, 0.1696, 1.0, 0.8322, 1.0, 0.9159, 1.0, 0.9081, 1.0, 0.8314, 1.0, 0.08384, 1.0, 0.1672, 1.0, 0.1696, 1.0, 0.08461, 1.0, 0.7507, 1.0, 0.8322, 1.0, 0.8314, 1.0, 0.7569, 1.0, 0.9159, 1.0, 0.9991, 1.0, 0.996, 1.0, 0.9081, 1.0, -0.001922, 1.0, 0.08384, 1.0, 0.08461, 1.0, 0.00257, 1.0, 0.6659, 1.0, 0.7507, 1.0, 0.7569, 1.0, 0.6645, 1.0, 0.5829, 1.0, 0.6659, 1.0, 0.6645, 1.0, 0.5813, 1.0, 0.4985, 1.0, 0.5813, 1.0, 0.5821, 1.0, 0.4988, 1.0, 0.4177, 1.0, 0.4985, 1.0, 0.4988, 1.0, 0.4177, 1.0, 0.3352, 1.0, 0.4177, 1.0, 0.4177, 1.0, 0.3348, 1.0, 0.252, 1.0, 0.3352, 1.0, 0.3348, 1.0, 0.2511, 1.0, 0.1696, 1.0, 0.252, 1.0, 0.2511, 1.0, 0.1683, 1.0, 0.8314, 1.0, 0.9081, 1.0, 0.913, 1.0, 0.8314, 1.0, 0.08461, 1.0, 0.1696, 1.0, 0.1683, 1.0, 0.08457, 1.0, 0.7569, 1.0, 0.8314, 1.0, 0.8314, 1.0, 0.7529, 1.0, 0.9081, 1.0, 0.996, 1.0, 0.9976, 1.0, 0.913, 1.0, 0.00257, 1.0, 0.08461, 1.0, 0.08457, 1.0, -0.001592, 1.0, 0.6645, 1.0, 0.7569, 1.0, 0.7529, 1.0, 0.6649, 1.0, 0.5813, 1.0, 0.6645, 1.0, 0.6649, 1.0, 0.5821, 1.0, 0.5833, 1.0, 0.6667, 1.0, 0.6659, 1.0, 0.5829, 1.0, 0.6667, 1.0, 0.75, 1.0, 0.7507, 1.0, 0.6659, 1.0, 7.451e-08, 1.0, 0.08333, 1.0, 0.08384, 1.0, -0.001922, 1.0, 0.9167, 1.0, 1.0, 1.0, 0.9991, 1.0, 0.9159, 1.0, 0.75, 1.0, 0.8333, 1.0, 0.8322, 1.0, 0.7507, 1.0, 0.08333, 1.0, 0.1667, 1.0, 0.1672, 1.0, 0.08384, 1.0, 0.8333, 1.0, 0.9167, 1.0, 0.9159, 1.0, 0.8322, 1.0, 0.1667, 1.0, 0.25, 1.0, 0.2502, 1.0, 0.1672, 1.0, 0.25, 1.0, 0.3333, 1.0, 0.3341, 1.0, 0.2502, 1.0, 0.3333, 1.0, 0.4167, 1.0, 0.4172, 1.0, 0.3341, 1.0, 0.4167, 1.0, 0.5, 1.0, 0.4995, 1.0, 0.4172, 1.0, 0.5, 1.0, 0.5833, 1.0, 0.5829, 1.0, 0.4995, 1.0])
me_cylinder.update()

# ---- objects
ob_cylinder = bpy.data.objects.new('Cylinder', me_cylinder)

# ---- transforms, parenting, visibility, modifiers, constraints
ob_cylinder.location = (0.0, 0.0, 0.0)

# ---- collection membership
col_collection.objects.link(ob_cylinder)

# ---- scene / render settings (as saved in the file)
scene.frame_start = 1; scene.frame_end = 250; scene.frame_set(1)
scene.render.engine = 'BLENDER_EEVEE_NEXT'
scene.cycles.sampling_pattern = 'TABULATED_SOBOL'
scene.cycles.use_light_tree = False
scene.view_settings.view_transform = 'Filmic'
bpy.context.view_layer.update()

# ---- added for rendering (the .blend has no active camera and no usable light): camera, sun
cam_auto = bpy.data.cameras.new('AutoCamera')
cam_auto.lens = 50.0
cam_auto.sensor_width = 36.0
cam_auto.clip_end = 1000.0
ob_auto_camera = bpy.data.objects.new('AutoCamera', cam_auto)
scene.collection.objects.link(ob_auto_camera)
ob_auto_camera.location = (3.29614, -4.03177, 2.83225)
ob_auto_camera.rotation_euler = (1.09748, -7.21219e-08, 0.694738)
scene.camera = ob_auto_camera
light_auto_sun = bpy.data.lights.new('AutoSun', 'SUN')
light_auto_sun.energy = 3.0
light_auto_sun.angle = 0.0523599
ob_auto_sun = bpy.data.objects.new('AutoSun', light_auto_sun)
scene.collection.objects.link(ob_auto_sun)
ob_auto_sun.rotation_euler = (0.872665, 0.174533, 0.523599)
bpy.context.view_layer.update()
